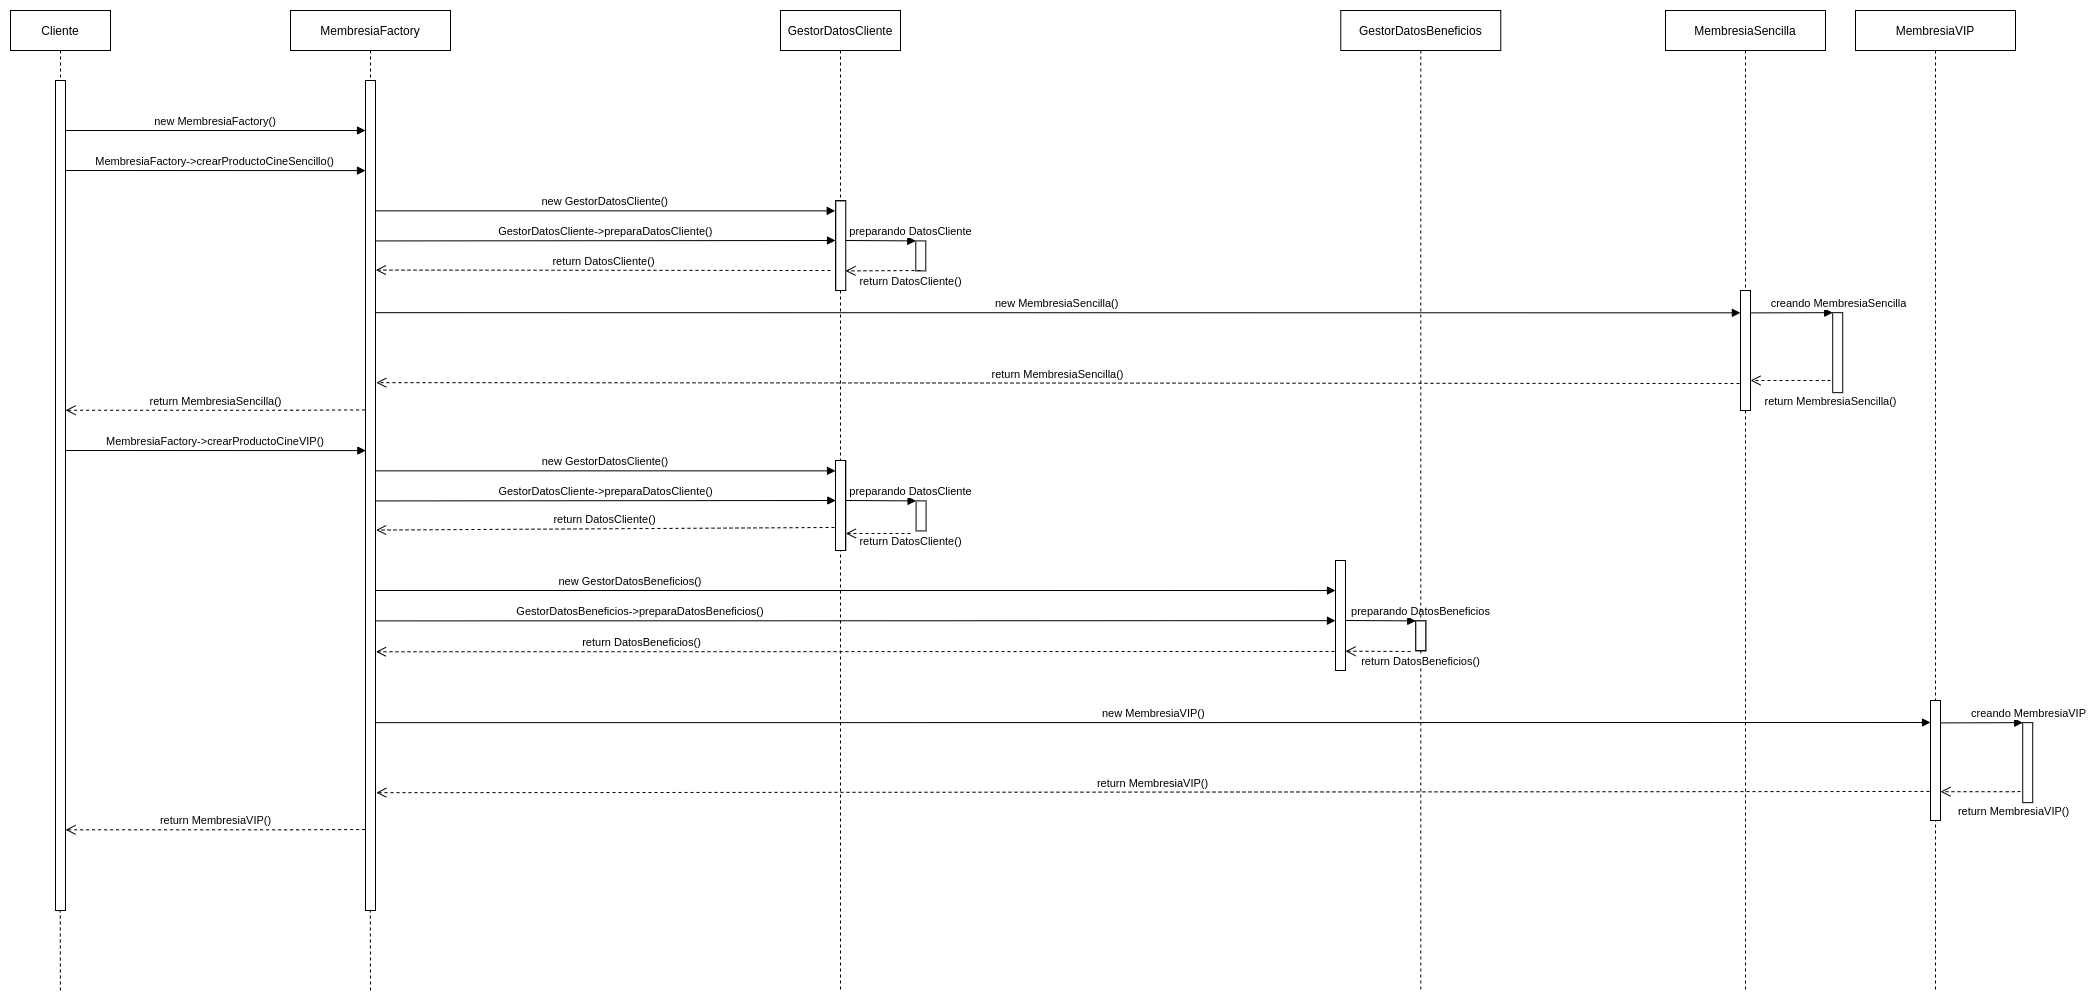

The diagram above was exported from draw.io. Its source (the exported page's mxGraphModel, read from the mxfile embedded in the PNG):
<mxGraphModel dx="4687" dy="92" grid="1" gridSize="10" guides="1" tooltips="1" connect="1" arrows="1" fold="1" page="1" pageScale="1" pageWidth="850" pageHeight="1100" math="0" shadow="0">
  <root>
    <mxCell id="0" />
    <mxCell id="1" parent="0" />
    <mxCell id="mszJ1LiMb_EAm_3zE0EL-1" value="" style="points=[];perimeter=orthogonalPerimeter;rounded=0;shadow=0;strokeWidth=1;" vertex="1" parent="1">
      <mxGeometry x="35" y="1540" width="10" height="740" as="geometry" />
    </mxCell>
    <mxCell id="mszJ1LiMb_EAm_3zE0EL-2" value="" style="points=[];perimeter=orthogonalPerimeter;rounded=0;shadow=0;strokeWidth=1;" vertex="1" parent="1">
      <mxGeometry x="345" y="1580" width="10" height="700" as="geometry" />
    </mxCell>
    <mxCell id="mszJ1LiMb_EAm_3zE0EL-3" value="new MembresiaFactory()" style="verticalAlign=bottom;endArrow=block;entryX=0;entryY=0;shadow=0;strokeWidth=1;" edge="1" parent="1">
      <mxGeometry relative="1" as="geometry">
        <mxPoint x="45" y="1500" as="sourcePoint" />
        <mxPoint x="345" y="1500" as="targetPoint" />
      </mxGeometry>
    </mxCell>
    <mxCell id="mszJ1LiMb_EAm_3zE0EL-4" value="MembresiaFactory-&gt;crearProductoCineSencillo()" style="verticalAlign=bottom;endArrow=block;shadow=0;strokeWidth=1;entryX=-0.114;entryY=0.19;entryDx=0;entryDy=0;entryPerimeter=0;exitX=0.965;exitY=0;exitDx=0;exitDy=0;exitPerimeter=0;" edge="1" parent="1" source="mszJ1LiMb_EAm_3zE0EL-1">
      <mxGeometry relative="1" as="geometry">
        <mxPoint x="46.860000000000255" y="1539.9999999999998" as="sourcePoint" />
        <mxPoint x="345" y="1540.0900000000001" as="targetPoint" />
      </mxGeometry>
    </mxCell>
    <mxCell id="mszJ1LiMb_EAm_3zE0EL-5" value="new MembresiaSencilla()" style="verticalAlign=bottom;endArrow=block;shadow=0;strokeWidth=1;entryX=-0.011;entryY=0.186;entryDx=0;entryDy=0;entryPerimeter=0;" edge="1" parent="1" target="mszJ1LiMb_EAm_3zE0EL-45">
      <mxGeometry relative="1" as="geometry">
        <mxPoint x="355" y="1682.1599999999999" as="sourcePoint" />
        <mxPoint x="1700" y="1682" as="targetPoint" />
      </mxGeometry>
    </mxCell>
    <mxCell id="mszJ1LiMb_EAm_3zE0EL-6" value="return MembresiaSencilla()" style="html=1;verticalAlign=bottom;endArrow=open;dashed=1;endSize=8;exitX=-0.1;exitY=0.775;exitDx=0;exitDy=0;exitPerimeter=0;" edge="1" parent="1" source="mszJ1LiMb_EAm_3zE0EL-45">
      <mxGeometry relative="1" as="geometry">
        <mxPoint x="355.72000000000025" y="1752.1599999999999" as="targetPoint" />
        <Array as="points">
          <mxPoint x="429.72" y="1752.16" />
        </Array>
      </mxGeometry>
    </mxCell>
    <mxCell id="mszJ1LiMb_EAm_3zE0EL-7" value="new GestorDatosCliente()" style="verticalAlign=bottom;endArrow=block;shadow=0;strokeWidth=1;exitX=0.971;exitY=0.405;exitDx=0;exitDy=0;exitPerimeter=0;entryX=-0.029;entryY=0.115;entryDx=0;entryDy=0;entryPerimeter=0;" edge="1" parent="1" target="mszJ1LiMb_EAm_3zE0EL-8">
      <mxGeometry relative="1" as="geometry">
        <mxPoint x="354.71000000000004" y="1580.3500000000004" as="sourcePoint" />
        <mxPoint x="810" y="1580" as="targetPoint" />
      </mxGeometry>
    </mxCell>
    <mxCell id="mszJ1LiMb_EAm_3zE0EL-8" value="" style="points=[];perimeter=orthogonalPerimeter;rounded=0;shadow=0;strokeWidth=1;" vertex="1" parent="1">
      <mxGeometry x="815" y="1570" width="10" height="90" as="geometry" />
    </mxCell>
    <mxCell id="mszJ1LiMb_EAm_3zE0EL-9" value="GestorDatosCliente-&gt;preparaDatosCliente()" style="verticalAlign=bottom;endArrow=block;shadow=0;strokeWidth=1;exitX=1.029;exitY=0.469;exitDx=0;exitDy=0;exitPerimeter=0;" edge="1" parent="1">
      <mxGeometry relative="1" as="geometry">
        <mxPoint x="355.28999999999996" y="1610.4300000000003" as="sourcePoint" />
        <mxPoint x="815" y="1610" as="targetPoint" />
      </mxGeometry>
    </mxCell>
    <mxCell id="mszJ1LiMb_EAm_3zE0EL-10" value="" style="html=1;points=[];perimeter=orthogonalPerimeter;" vertex="1" parent="1">
      <mxGeometry x="895.29" y="1610.4" width="10" height="30" as="geometry" />
    </mxCell>
    <mxCell id="mszJ1LiMb_EAm_3zE0EL-11" value="preparando DatosCliente" style="html=1;verticalAlign=bottom;endArrow=block;entryX=0;entryY=0;exitX=0.971;exitY=0.56;exitDx=0;exitDy=0;exitPerimeter=0;" edge="1" parent="1" target="mszJ1LiMb_EAm_3zE0EL-10">
      <mxGeometry x="0.8571" relative="1" as="geometry">
        <mxPoint x="825" y="1610" as="sourcePoint" />
        <mxPoint as="offset" />
      </mxGeometry>
    </mxCell>
    <mxCell id="mszJ1LiMb_EAm_3zE0EL-12" value="return DatosCliente()" style="html=1;verticalAlign=bottom;endArrow=open;dashed=1;endSize=8;entryX=1.029;entryY=0.531;entryDx=0;entryDy=0;entryPerimeter=0;" edge="1" parent="1">
      <mxGeometry relative="1" as="geometry">
        <mxPoint x="355.28999999999996" y="1639.5699999999997" as="targetPoint" />
        <mxPoint x="810" y="1640" as="sourcePoint" />
      </mxGeometry>
    </mxCell>
    <mxCell id="mszJ1LiMb_EAm_3zE0EL-13" value="" style="html=1;points=[];perimeter=orthogonalPerimeter;" vertex="1" parent="1">
      <mxGeometry x="1812.22" y="1682.16" width="10" height="80" as="geometry" />
    </mxCell>
    <mxCell id="mszJ1LiMb_EAm_3zE0EL-14" value="creando MembresiaSencilla" style="html=1;verticalAlign=bottom;endArrow=block;entryX=0;entryY=0;exitX=0.973;exitY=0.314;exitDx=0;exitDy=0;exitPerimeter=0;" edge="1" parent="1" target="mszJ1LiMb_EAm_3zE0EL-13">
      <mxGeometry x="1" y="5" relative="1" as="geometry">
        <mxPoint x="1729.4499999999998" y="1682.3999999999996" as="sourcePoint" />
        <mxPoint x="5" y="5" as="offset" />
      </mxGeometry>
    </mxCell>
    <mxCell id="mszJ1LiMb_EAm_3zE0EL-15" value="" style="points=[];perimeter=orthogonalPerimeter;rounded=0;shadow=0;strokeWidth=1;" vertex="1" parent="1">
      <mxGeometry x="1720" y="1660" width="10" height="120" as="geometry" />
    </mxCell>
    <mxCell id="mszJ1LiMb_EAm_3zE0EL-16" value="return MembresiaSencilla()" style="html=1;verticalAlign=bottom;endArrow=open;dashed=1;endSize=8;exitX=-0.039;exitY=0.083;exitDx=0;exitDy=0;exitPerimeter=0;" edge="1" parent="1">
      <mxGeometry relative="1" as="geometry">
        <mxPoint x="45" y="1779.75" as="targetPoint" />
        <mxPoint x="344.6100000000001" y="1779.4300000000003" as="sourcePoint" />
        <Array as="points">
          <mxPoint x="270" y="1779.75" />
        </Array>
      </mxGeometry>
    </mxCell>
    <mxCell id="mszJ1LiMb_EAm_3zE0EL-17" value="MembresiaFactory-&gt;crearProductoCineVIP()" style="verticalAlign=bottom;endArrow=block;shadow=0;strokeWidth=1;entryX=-0.114;entryY=0.19;entryDx=0;entryDy=0;entryPerimeter=0;exitX=0.965;exitY=0;exitDx=0;exitDy=0;exitPerimeter=0;" edge="1" parent="1">
      <mxGeometry relative="1" as="geometry">
        <mxPoint x="45" y="1820" as="sourcePoint" />
        <mxPoint x="345.3499999999999" y="1820.0900000000001" as="targetPoint" />
      </mxGeometry>
    </mxCell>
    <mxCell id="mszJ1LiMb_EAm_3zE0EL-18" value="new MembresiaVIP()" style="verticalAlign=bottom;endArrow=block;shadow=0;strokeWidth=1;" edge="1" parent="1">
      <mxGeometry relative="1" as="geometry">
        <mxPoint x="355" y="2092.16" as="sourcePoint" />
        <mxPoint x="1910" y="2092" as="targetPoint" />
      </mxGeometry>
    </mxCell>
    <mxCell id="mszJ1LiMb_EAm_3zE0EL-19" value="return MembresiaVIP()" style="html=1;verticalAlign=bottom;endArrow=open;dashed=1;endSize=8;exitX=-0.1;exitY=0.758;exitDx=0;exitDy=0;exitPerimeter=0;" edge="1" parent="1" source="mszJ1LiMb_EAm_3zE0EL-46">
      <mxGeometry relative="1" as="geometry">
        <mxPoint x="355.72000000000025" y="2162.16" as="targetPoint" />
        <Array as="points">
          <mxPoint x="429.72" y="2162.16" />
        </Array>
        <mxPoint x="1910" y="2162" as="sourcePoint" />
      </mxGeometry>
    </mxCell>
    <mxCell id="mszJ1LiMb_EAm_3zE0EL-20" value="new GestorDatosCliente()" style="verticalAlign=bottom;endArrow=block;shadow=0;strokeWidth=1;exitX=0.971;exitY=0.405;exitDx=0;exitDy=0;exitPerimeter=0;entryX=-0.029;entryY=0.115;entryDx=0;entryDy=0;entryPerimeter=0;" edge="1" parent="1" target="mszJ1LiMb_EAm_3zE0EL-21">
      <mxGeometry relative="1" as="geometry">
        <mxPoint x="355" y="1840.3500000000004" as="sourcePoint" />
        <mxPoint x="810.29" y="1840" as="targetPoint" />
      </mxGeometry>
    </mxCell>
    <mxCell id="mszJ1LiMb_EAm_3zE0EL-21" value="" style="points=[];perimeter=orthogonalPerimeter;rounded=0;shadow=0;strokeWidth=1;" vertex="1" parent="1">
      <mxGeometry x="815.29" y="1830" width="10" height="90" as="geometry" />
    </mxCell>
    <mxCell id="mszJ1LiMb_EAm_3zE0EL-22" value="GestorDatosCliente-&gt;preparaDatosCliente()" style="verticalAlign=bottom;endArrow=block;shadow=0;strokeWidth=1;exitX=1.029;exitY=0.469;exitDx=0;exitDy=0;exitPerimeter=0;" edge="1" parent="1">
      <mxGeometry relative="1" as="geometry">
        <mxPoint x="355.5799999999999" y="1870.4300000000003" as="sourcePoint" />
        <mxPoint x="815.2899999999995" y="1870" as="targetPoint" />
      </mxGeometry>
    </mxCell>
    <mxCell id="mszJ1LiMb_EAm_3zE0EL-23" value="" style="html=1;points=[];perimeter=orthogonalPerimeter;" vertex="1" parent="1">
      <mxGeometry x="895.5799999999999" y="1870.4" width="10" height="30" as="geometry" />
    </mxCell>
    <mxCell id="mszJ1LiMb_EAm_3zE0EL-24" value="preparando DatosCliente" style="html=1;verticalAlign=bottom;endArrow=block;entryX=0;entryY=0;exitX=0.971;exitY=0.56;exitDx=0;exitDy=0;exitPerimeter=0;" edge="1" parent="1" target="mszJ1LiMb_EAm_3zE0EL-23">
      <mxGeometry x="0.8571" relative="1" as="geometry">
        <mxPoint x="825.2899999999995" y="1870" as="sourcePoint" />
        <mxPoint as="offset" />
      </mxGeometry>
    </mxCell>
    <mxCell id="mszJ1LiMb_EAm_3zE0EL-25" value="return DatosCliente()" style="html=1;verticalAlign=bottom;endArrow=open;dashed=1;endSize=8;exitX=-0.1;exitY=0.744;exitDx=0;exitDy=0;exitPerimeter=0;entryX=1.029;entryY=0.531;entryDx=0;entryDy=0;entryPerimeter=0;" edge="1" parent="1" source="mszJ1LiMb_EAm_3zE0EL-50">
      <mxGeometry relative="1" as="geometry">
        <mxPoint x="355.5799999999999" y="1899.5699999999997" as="targetPoint" />
        <mxPoint x="870.5799999999999" y="1901.94" as="sourcePoint" />
      </mxGeometry>
    </mxCell>
    <mxCell id="mszJ1LiMb_EAm_3zE0EL-26" value="" style="html=1;points=[];perimeter=orthogonalPerimeter;" vertex="1" parent="1">
      <mxGeometry x="2002.22" y="2092.16" width="10" height="80" as="geometry" />
    </mxCell>
    <mxCell id="mszJ1LiMb_EAm_3zE0EL-27" value="creando MembresiaVIP" style="html=1;verticalAlign=bottom;endArrow=block;entryX=0;entryY=0;exitX=0.973;exitY=0.314;exitDx=0;exitDy=0;exitPerimeter=0;" edge="1" parent="1" target="mszJ1LiMb_EAm_3zE0EL-26">
      <mxGeometry x="1" y="5" relative="1" as="geometry">
        <mxPoint x="1919.4499999999998" y="2092.3999999999996" as="sourcePoint" />
        <mxPoint x="5" y="5" as="offset" />
      </mxGeometry>
    </mxCell>
    <mxCell id="mszJ1LiMb_EAm_3zE0EL-28" value="" style="points=[];perimeter=orthogonalPerimeter;rounded=0;shadow=0;strokeWidth=1;" vertex="1" parent="1">
      <mxGeometry x="1910" y="2070" width="10" height="120" as="geometry" />
    </mxCell>
    <mxCell id="mszJ1LiMb_EAm_3zE0EL-29" value="" style="points=[];perimeter=orthogonalPerimeter;rounded=0;shadow=0;strokeWidth=1;" vertex="1" parent="1">
      <mxGeometry x="1720" y="1660" width="10" height="120" as="geometry" />
    </mxCell>
    <mxCell id="mszJ1LiMb_EAm_3zE0EL-30" value="" style="points=[];perimeter=orthogonalPerimeter;rounded=0;shadow=0;strokeWidth=1;" vertex="1" parent="1">
      <mxGeometry x="1315" y="1930" width="10" height="110" as="geometry" />
    </mxCell>
    <mxCell id="mszJ1LiMb_EAm_3zE0EL-31" value="new GestorDatosBeneficios()" style="verticalAlign=bottom;endArrow=block;shadow=0;strokeWidth=1;exitX=1;exitY=0.701;exitDx=0;exitDy=0;exitPerimeter=0;entryX=-0.003;entryY=0.273;entryDx=0;entryDy=0;entryPerimeter=0;" edge="1" parent="1" target="mszJ1LiMb_EAm_3zE0EL-30">
      <mxGeometry x="-0.4687" relative="1" as="geometry">
        <mxPoint x="355" y="1960" as="sourcePoint" />
        <mxPoint x="1310" y="1960" as="targetPoint" />
        <mxPoint as="offset" />
      </mxGeometry>
    </mxCell>
    <mxCell id="mszJ1LiMb_EAm_3zE0EL-32" value="GestorDatosBeneficios-&gt;preparaDatosBeneficios()" style="verticalAlign=bottom;endArrow=block;shadow=0;strokeWidth=1;exitX=1.029;exitY=0.745;exitDx=0;exitDy=0;exitPerimeter=0;entryX=-0.003;entryY=0.547;entryDx=0;entryDy=0;entryPerimeter=0;" edge="1" parent="1" target="mszJ1LiMb_EAm_3zE0EL-30">
      <mxGeometry x="-0.4479" relative="1" as="geometry">
        <mxPoint x="355" y="1990.3900000000003" as="sourcePoint" />
        <mxPoint x="1310" y="1990" as="targetPoint" />
        <mxPoint as="offset" />
      </mxGeometry>
    </mxCell>
    <mxCell id="mszJ1LiMb_EAm_3zE0EL-33" value="" style="html=1;points=[];perimeter=orthogonalPerimeter;" vertex="1" parent="1">
      <mxGeometry x="1395.29" y="1990.4" width="10" height="30" as="geometry" />
    </mxCell>
    <mxCell id="mszJ1LiMb_EAm_3zE0EL-34" value="preparando DatosBeneficios" style="html=1;verticalAlign=bottom;endArrow=block;entryX=0;entryY=0;exitX=0.971;exitY=0.56;exitDx=0;exitDy=0;exitPerimeter=0;" edge="1" parent="1" target="mszJ1LiMb_EAm_3zE0EL-33">
      <mxGeometry x="1" y="5" relative="1" as="geometry">
        <mxPoint x="1325" y="1990" as="sourcePoint" />
        <mxPoint x="5" y="5" as="offset" />
      </mxGeometry>
    </mxCell>
    <mxCell id="mszJ1LiMb_EAm_3zE0EL-35" value="return DatosBeneficios()" style="html=1;verticalAlign=bottom;endArrow=open;dashed=1;endSize=8;exitX=-0.1;exitY=0.827;exitDx=0;exitDy=0;exitPerimeter=0;entryX=1.045;entryY=0.668;entryDx=0;entryDy=0;entryPerimeter=0;" edge="1" parent="1" source="mszJ1LiMb_EAm_3zE0EL-30">
      <mxGeometry x="0.448" relative="1" as="geometry">
        <mxPoint x="355.4499999999998" y="2021.2800000000002" as="targetPoint" />
        <mxPoint x="1395.29" y="2020.5700000000002" as="sourcePoint" />
        <mxPoint as="offset" />
      </mxGeometry>
    </mxCell>
    <mxCell id="mszJ1LiMb_EAm_3zE0EL-36" value="return MembresiaVIP()" style="html=1;verticalAlign=bottom;endArrow=open;dashed=1;endSize=8;exitX=-0.039;exitY=0.083;exitDx=0;exitDy=0;exitPerimeter=0;" edge="1" parent="1">
      <mxGeometry relative="1" as="geometry">
        <mxPoint x="45" y="2199.32" as="targetPoint" />
        <mxPoint x="344.6100000000001" y="2199.0000000000005" as="sourcePoint" />
        <Array as="points">
          <mxPoint x="270" y="2199.32" />
        </Array>
      </mxGeometry>
    </mxCell>
    <mxCell id="mszJ1LiMb_EAm_3zE0EL-37" value="Cliente" style="shape=umlLifeline;perimeter=lifelinePerimeter;container=1;collapsible=0;recursiveResize=0;rounded=0;shadow=0;strokeWidth=1;" vertex="1" parent="1">
      <mxGeometry x="-10" y="1380" width="100" height="900" as="geometry" />
    </mxCell>
    <mxCell id="mszJ1LiMb_EAm_3zE0EL-38" value="" style="points=[];perimeter=orthogonalPerimeter;rounded=0;shadow=0;strokeWidth=1;" vertex="1" parent="mszJ1LiMb_EAm_3zE0EL-37">
      <mxGeometry x="45" y="70" width="10" height="830" as="geometry" />
    </mxCell>
    <mxCell id="mszJ1LiMb_EAm_3zE0EL-39" value="MembresiaFactory" style="shape=umlLifeline;perimeter=lifelinePerimeter;container=1;collapsible=0;recursiveResize=0;rounded=0;shadow=0;strokeWidth=1;" vertex="1" parent="1">
      <mxGeometry x="270" y="1380" width="160" height="900" as="geometry" />
    </mxCell>
    <mxCell id="mszJ1LiMb_EAm_3zE0EL-40" value="" style="points=[];perimeter=orthogonalPerimeter;rounded=0;shadow=0;strokeWidth=1;" vertex="1" parent="mszJ1LiMb_EAm_3zE0EL-39">
      <mxGeometry x="75" y="70" width="10" height="830" as="geometry" />
    </mxCell>
    <mxCell id="mszJ1LiMb_EAm_3zE0EL-41" value="GestorDatosCliente" style="shape=umlLifeline;perimeter=lifelinePerimeter;container=1;collapsible=0;recursiveResize=0;rounded=0;shadow=0;strokeWidth=1;" vertex="1" parent="1">
      <mxGeometry x="760" y="1380" width="120" height="980" as="geometry" />
    </mxCell>
    <mxCell id="mszJ1LiMb_EAm_3zE0EL-42" value="GestorDatosBeneficios" style="shape=umlLifeline;perimeter=lifelinePerimeter;container=1;collapsible=0;recursiveResize=0;rounded=0;shadow=0;strokeWidth=1;" vertex="1" parent="1">
      <mxGeometry x="1320.29" y="1380" width="160" height="980" as="geometry" />
    </mxCell>
    <mxCell id="mszJ1LiMb_EAm_3zE0EL-43" value="MembresiaSencilla" style="shape=umlLifeline;perimeter=lifelinePerimeter;container=1;collapsible=0;recursiveResize=0;rounded=0;shadow=0;strokeWidth=1;" vertex="1" parent="1">
      <mxGeometry x="1645" y="1380" width="160" height="980" as="geometry" />
    </mxCell>
    <mxCell id="mszJ1LiMb_EAm_3zE0EL-44" value="MembresiaVIP" style="shape=umlLifeline;perimeter=lifelinePerimeter;container=1;collapsible=0;recursiveResize=0;rounded=0;shadow=0;strokeWidth=1;" vertex="1" parent="1">
      <mxGeometry x="1835" y="1380" width="160" height="980" as="geometry" />
    </mxCell>
    <mxCell id="mszJ1LiMb_EAm_3zE0EL-45" value="" style="html=1;points=[];perimeter=orthogonalPerimeter;" vertex="1" parent="1">
      <mxGeometry x="1720" y="1660" width="10" height="120" as="geometry" />
    </mxCell>
    <mxCell id="mszJ1LiMb_EAm_3zE0EL-46" value="" style="html=1;points=[];perimeter=orthogonalPerimeter;" vertex="1" parent="1">
      <mxGeometry x="1910" y="2070" width="10" height="120" as="geometry" />
    </mxCell>
    <mxCell id="mszJ1LiMb_EAm_3zE0EL-47" value="" style="html=1;points=[];perimeter=orthogonalPerimeter;" vertex="1" parent="1">
      <mxGeometry x="1395.29" y="1990.4" width="10" height="29.6" as="geometry" />
    </mxCell>
    <mxCell id="mszJ1LiMb_EAm_3zE0EL-48" value="return DatosBeneficios()" style="html=1;verticalAlign=bottom;endArrow=open;dashed=1;endSize=8;entryX=1.045;entryY=0.668;entryDx=0;entryDy=0;entryPerimeter=0;" edge="1" parent="1">
      <mxGeometry x="-1" y="21" relative="1" as="geometry">
        <mxPoint x="1324.9999999999998" y="2020.7100000000003" as="targetPoint" />
        <mxPoint x="1390" y="2021" as="sourcePoint" />
        <mxPoint x="10" y="-2" as="offset" />
      </mxGeometry>
    </mxCell>
    <mxCell id="mszJ1LiMb_EAm_3zE0EL-49" value="" style="points=[];perimeter=orthogonalPerimeter;rounded=0;shadow=0;strokeWidth=1;" vertex="1" parent="1">
      <mxGeometry x="815.29" y="1570.4" width="10" height="89.6" as="geometry" />
    </mxCell>
    <mxCell id="mszJ1LiMb_EAm_3zE0EL-50" value="" style="points=[];perimeter=orthogonalPerimeter;rounded=0;shadow=0;strokeWidth=1;" vertex="1" parent="1">
      <mxGeometry x="815" y="1830" width="10" height="90" as="geometry" />
    </mxCell>
    <mxCell id="mszJ1LiMb_EAm_3zE0EL-51" value="return MembresiaVIP()" style="html=1;verticalAlign=bottom;endArrow=open;dashed=1;endSize=8;" edge="1" parent="1">
      <mxGeometry x="-0.8499" y="29" relative="1" as="geometry">
        <mxPoint x="1920.0000000000002" y="2161.2" as="targetPoint" />
        <Array as="points">
          <mxPoint x="1994" y="2161.2" />
        </Array>
        <mxPoint x="2000" y="2161" as="sourcePoint" />
        <mxPoint as="offset" />
      </mxGeometry>
    </mxCell>
    <mxCell id="mszJ1LiMb_EAm_3zE0EL-52" value="return MembresiaSencilla()" style="html=1;verticalAlign=bottom;endArrow=open;dashed=1;endSize=8;" edge="1" parent="1">
      <mxGeometry x="-1" y="30" relative="1" as="geometry">
        <mxPoint x="1730.0000000000002" y="1749.9999999999998" as="targetPoint" />
        <Array as="points">
          <mxPoint x="1804" y="1750" />
        </Array>
        <mxPoint x="1810" y="1750" as="sourcePoint" />
        <mxPoint as="offset" />
      </mxGeometry>
    </mxCell>
    <mxCell id="mszJ1LiMb_EAm_3zE0EL-53" value="return DatosCliente()" style="html=1;verticalAlign=bottom;endArrow=open;dashed=1;endSize=8;entryX=1.029;entryY=0.531;entryDx=0;entryDy=0;entryPerimeter=0;" edge="1" parent="1">
      <mxGeometry x="-0.9999" y="17" relative="1" as="geometry">
        <mxPoint x="825.29" y="1903.0099999999998" as="targetPoint" />
        <mxPoint x="890" y="1903" as="sourcePoint" />
        <mxPoint as="offset" />
      </mxGeometry>
    </mxCell>
    <mxCell id="mszJ1LiMb_EAm_3zE0EL-54" value="return DatosCliente()" style="html=1;verticalAlign=bottom;endArrow=open;dashed=1;endSize=8;entryX=1.029;entryY=0.531;entryDx=0;entryDy=0;entryPerimeter=0;" edge="1" parent="1">
      <mxGeometry x="-0.7305" y="20" relative="1" as="geometry">
        <mxPoint x="825" y="1640.3999999999996" as="targetPoint" />
        <mxPoint x="900" y="1640" as="sourcePoint" />
        <mxPoint as="offset" />
      </mxGeometry>
    </mxCell>
    <mxCell id="mszJ1LiMb_EAm_3zE0EL-55" value="" style="endArrow=none;dashed=1;html=1;entryX=0.486;entryY=1;entryDx=0;entryDy=0;entryPerimeter=0;" edge="1" parent="1" target="mszJ1LiMb_EAm_3zE0EL-40">
      <mxGeometry width="50" height="50" relative="1" as="geometry">
        <mxPoint x="350" y="2360" as="sourcePoint" />
        <mxPoint x="355" y="2320" as="targetPoint" />
      </mxGeometry>
    </mxCell>
    <mxCell id="mszJ1LiMb_EAm_3zE0EL-56" value="" style="endArrow=none;dashed=1;html=1;entryX=0.486;entryY=1;entryDx=0;entryDy=0;entryPerimeter=0;" edge="1" parent="1">
      <mxGeometry width="50" height="50" relative="1" as="geometry">
        <mxPoint x="39.89999999999998" y="2360" as="sourcePoint" />
        <mxPoint x="39.760000000000105" y="2280" as="targetPoint" />
      </mxGeometry>
    </mxCell>
  </root>
</mxGraphModel>